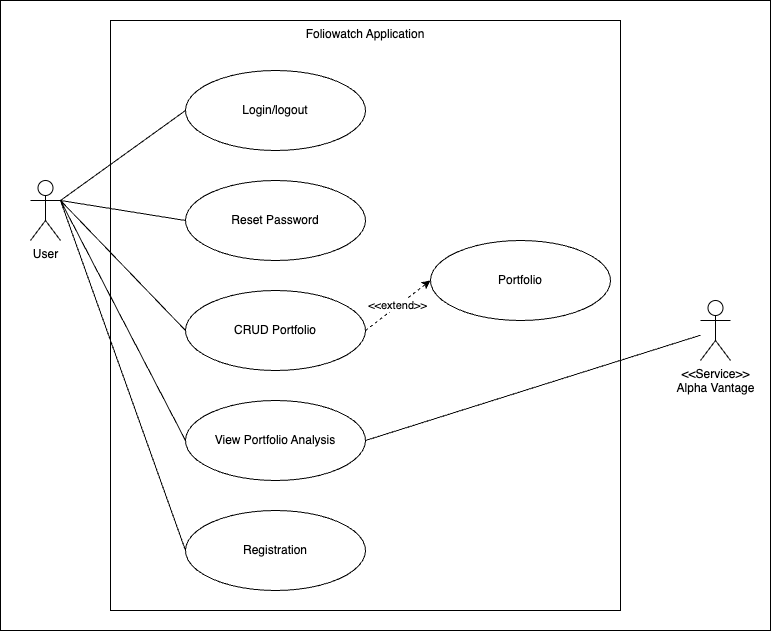

The diagram above was exported from draw.io. Its source (the exported page's mxGraphModel, read from the mxfile embedded in the PNG):
<mxGraphModel dx="1434" dy="710" grid="1" gridSize="10" guides="1" tooltips="1" connect="1" arrows="1" fold="1" page="1" pageScale="1" pageWidth="850" pageHeight="1100" math="0" shadow="0">
  <root>
    <mxCell id="0" />
    <mxCell id="1" parent="0" />
    <mxCell id="-Bojuey_-C5n0pDAXaJH-1" value="" style="rounded=0;whiteSpace=wrap;html=1;" parent="1" vertex="1">
      <mxGeometry x="50" y="60" width="770" height="630" as="geometry" />
    </mxCell>
    <mxCell id="Wqp4PCbbNElor62aAXAi-3" value="Foliowatch Application" style="rounded=0;whiteSpace=wrap;html=1;align=center;verticalAlign=top;" parent="1" vertex="1">
      <mxGeometry x="160" y="80" width="510" height="590" as="geometry" />
    </mxCell>
    <mxCell id="9ztVqkPuP8dqAzB1aowl-1" value="User" style="shape=umlActor;verticalLabelPosition=bottom;verticalAlign=top;html=1;outlineConnect=0;" parent="1" vertex="1">
      <mxGeometry x="80" y="240" width="30" height="60" as="geometry" />
    </mxCell>
    <mxCell id="Wqp4PCbbNElor62aAXAi-1" value="CRUD Portfolio" style="ellipse;whiteSpace=wrap;html=1;" parent="1" vertex="1">
      <mxGeometry x="235" y="350" width="180" height="80" as="geometry" />
    </mxCell>
    <mxCell id="Wqp4PCbbNElor62aAXAi-2" value="Login/logout" style="ellipse;whiteSpace=wrap;html=1;" parent="1" vertex="1">
      <mxGeometry x="235" y="130" width="180" height="80" as="geometry" />
    </mxCell>
    <mxCell id="HtytIyLOXWkr3yYLxKTq-1" value="View Portfolio Analysis" style="ellipse;whiteSpace=wrap;html=1;" parent="1" vertex="1">
      <mxGeometry x="235" y="460" width="180" height="80" as="geometry" />
    </mxCell>
    <mxCell id="HtytIyLOXWkr3yYLxKTq-2" value="Reset Password" style="ellipse;whiteSpace=wrap;html=1;" parent="1" vertex="1">
      <mxGeometry x="235" y="240" width="180" height="80" as="geometry" />
    </mxCell>
    <mxCell id="HtytIyLOXWkr3yYLxKTq-5" value="&amp;lt;&amp;lt;Service&amp;gt;&amp;gt;&lt;br&gt;Alpha Vantage" style="shape=umlActor;verticalLabelPosition=bottom;verticalAlign=top;html=1;outlineConnect=0;" parent="1" vertex="1">
      <mxGeometry x="750" y="360" width="30" height="60" as="geometry" />
    </mxCell>
    <mxCell id="HtytIyLOXWkr3yYLxKTq-7" value="Registration" style="ellipse;whiteSpace=wrap;html=1;" parent="1" vertex="1">
      <mxGeometry x="235" y="570" width="180" height="80" as="geometry" />
    </mxCell>
    <mxCell id="HtytIyLOXWkr3yYLxKTq-14" value="" style="endArrow=none;html=1;rounded=0;entryX=0;entryY=0.5;entryDx=0;entryDy=0;" parent="1" target="Wqp4PCbbNElor62aAXAi-1" edge="1">
      <mxGeometry width="50" height="50" relative="1" as="geometry">
        <mxPoint x="110" y="260" as="sourcePoint" />
        <mxPoint x="290" y="420" as="targetPoint" />
      </mxGeometry>
    </mxCell>
    <mxCell id="HtytIyLOXWkr3yYLxKTq-15" value="" style="endArrow=none;html=1;rounded=0;entryX=0;entryY=0.5;entryDx=0;entryDy=0;exitX=1;exitY=0.3333333333333333;exitDx=0;exitDy=0;exitPerimeter=0;" parent="1" source="9ztVqkPuP8dqAzB1aowl-1" target="HtytIyLOXWkr3yYLxKTq-1" edge="1">
      <mxGeometry width="50" height="50" relative="1" as="geometry">
        <mxPoint x="120" y="320" as="sourcePoint" />
        <mxPoint x="245" y="400" as="targetPoint" />
      </mxGeometry>
    </mxCell>
    <mxCell id="HtytIyLOXWkr3yYLxKTq-16" value="" style="endArrow=none;html=1;rounded=0;entryX=0;entryY=0.5;entryDx=0;entryDy=0;" parent="1" target="HtytIyLOXWkr3yYLxKTq-7" edge="1">
      <mxGeometry width="50" height="50" relative="1" as="geometry">
        <mxPoint x="110" y="260" as="sourcePoint" />
        <mxPoint x="245" y="520" as="targetPoint" />
      </mxGeometry>
    </mxCell>
    <mxCell id="HtytIyLOXWkr3yYLxKTq-17" value="" style="endArrow=none;html=1;rounded=0;entryX=0;entryY=0.5;entryDx=0;entryDy=0;exitX=1;exitY=0.3333333333333333;exitDx=0;exitDy=0;exitPerimeter=0;" parent="1" source="9ztVqkPuP8dqAzB1aowl-1" target="HtytIyLOXWkr3yYLxKTq-2" edge="1">
      <mxGeometry width="50" height="50" relative="1" as="geometry">
        <mxPoint x="120" y="270" as="sourcePoint" />
        <mxPoint x="245" y="620" as="targetPoint" />
      </mxGeometry>
    </mxCell>
    <mxCell id="HtytIyLOXWkr3yYLxKTq-18" value="" style="endArrow=none;html=1;rounded=0;entryX=0;entryY=0.5;entryDx=0;entryDy=0;exitX=1;exitY=0.3333333333333333;exitDx=0;exitDy=0;exitPerimeter=0;" parent="1" source="9ztVqkPuP8dqAzB1aowl-1" target="Wqp4PCbbNElor62aAXAi-2" edge="1">
      <mxGeometry width="50" height="50" relative="1" as="geometry">
        <mxPoint x="120" y="240" as="sourcePoint" />
        <mxPoint x="245" y="290" as="targetPoint" />
      </mxGeometry>
    </mxCell>
    <mxCell id="HtytIyLOXWkr3yYLxKTq-19" value="" style="endArrow=none;html=1;rounded=0;entryX=1;entryY=0.5;entryDx=0;entryDy=0;" parent="1" source="HtytIyLOXWkr3yYLxKTq-5" target="HtytIyLOXWkr3yYLxKTq-1" edge="1">
      <mxGeometry width="50" height="50" relative="1" as="geometry">
        <mxPoint x="530" y="290" as="sourcePoint" />
        <mxPoint x="255" y="300" as="targetPoint" />
      </mxGeometry>
    </mxCell>
    <mxCell id="HtytIyLOXWkr3yYLxKTq-20" value="Portfolio" style="ellipse;whiteSpace=wrap;html=1;" parent="1" vertex="1">
      <mxGeometry x="480" y="300" width="180" height="80" as="geometry" />
    </mxCell>
    <mxCell id="HtytIyLOXWkr3yYLxKTq-22" value="" style="endArrow=classic;html=1;rounded=0;exitX=1;exitY=0.5;exitDx=0;exitDy=0;entryX=0;entryY=0.5;entryDx=0;entryDy=0;dashed=1;" parent="1" source="Wqp4PCbbNElor62aAXAi-1" target="HtytIyLOXWkr3yYLxKTq-20" edge="1">
      <mxGeometry width="50" height="50" relative="1" as="geometry">
        <mxPoint x="490" y="470" as="sourcePoint" />
        <mxPoint x="540" y="420" as="targetPoint" />
      </mxGeometry>
    </mxCell>
    <mxCell id="HtytIyLOXWkr3yYLxKTq-23" value="&amp;lt;&amp;lt;extend&amp;gt;&amp;gt;" style="edgeLabel;html=1;align=center;verticalAlign=middle;resizable=0;points=[];" parent="HtytIyLOXWkr3yYLxKTq-22" connectable="0" vertex="1">
      <mxGeometry x="-0.0361" relative="1" as="geometry">
        <mxPoint y="-1" as="offset" />
      </mxGeometry>
    </mxCell>
  </root>
</mxGraphModel>